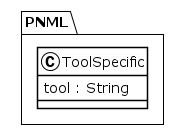

The diagram above was rendered by PlantUML. Its source (embedded in the PNG):
@startuml
!theme plain
package PNML {
class ToolSpecific {
	 tool : String
}
}
@enduml